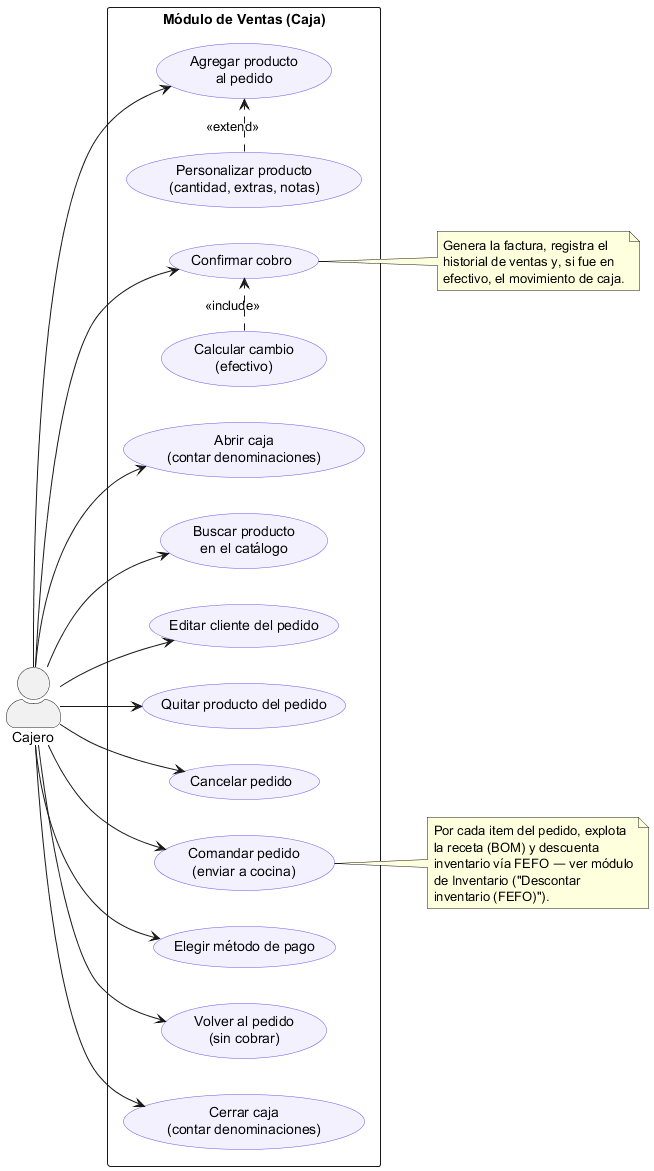

The diagram above was rendered by PlantUML. Its source (embedded in the PNG):
@startuml ventas-caja-casos-de-uso
left to right direction
skinparam packageStyle rect
skinparam usecase {
  BackgroundColor #F4F1FF
  BorderColor #6C5CE7
}
skinparam actorStyle awesome

actor "Cajero" as Cajero

rectangle "Módulo de Ventas (Caja)" {
  usecase "Abrir caja\n(contar denominaciones)" as UC1
  usecase "Buscar producto\nen el catálogo" as UC2
  usecase "Agregar producto\nal pedido" as UC3
  usecase "Personalizar producto\n(cantidad, extras, notas)" as UC4
  usecase "Editar cliente del pedido" as UC5
  usecase "Quitar producto del pedido" as UC6
  usecase "Cancelar pedido" as UC7
  usecase "Comandar pedido\n(enviar a cocina)" as UC8
  usecase "Elegir método de pago" as UC9
  usecase "Calcular cambio\n(efectivo)" as UC10
  usecase "Confirmar cobro" as UC11
  usecase "Volver al pedido\n(sin cobrar)" as UC12
  usecase "Cerrar caja\n(contar denominaciones)" as UC13
}

Cajero --> UC1
Cajero --> UC2
Cajero --> UC3
Cajero --> UC5
Cajero --> UC6
Cajero --> UC7
Cajero --> UC8
Cajero --> UC9
Cajero --> UC11
Cajero --> UC12
Cajero --> UC13

UC4 .> UC3 : <<extend>>
UC10 .> UC11 : <<include>>

note right of UC8
  Por cada item del pedido, explota
  la receta (BOM) y descuenta
  inventario vía FEFO — ver módulo
  de Inventario ("Descontar
  inventario (FEFO)").
end note

note right of UC11
  Genera la factura, registra el
  historial de ventas y, si fue en
  efectivo, el movimiento de caja.
end note

@enduml